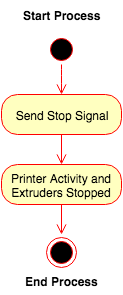

The diagram above was exported from draw.io. Its source (the exported page's mxGraphModel, read from the mxfile embedded in the PNG):
<mxGraphModel dx="1430" dy="726" grid="1" gridSize="10" guides="1" tooltips="1" connect="1" arrows="1" fold="1" page="1" pageScale="1" pageWidth="800" pageHeight="550" math="0" shadow="0">
  <root>
    <mxCell id="0" />
    <mxCell id="1" parent="0" />
    <mxCell id="5aec69766888bbfc-1" value="sf" style="ellipse;html=1;shape=startState;fillColor=#000000;strokeColor=#ff0000;" vertex="1" parent="1">
      <mxGeometry x="215" y="81" width="30" height="30" as="geometry" />
    </mxCell>
    <mxCell id="5aec69766888bbfc-2" value="Start Process" style="text;html=1;align=center;fontStyle=1;verticalAlign=middle;spacingLeft=3;spacingRight=3;strokeColor=none;rotatable=0;points=[[0,0.5],[1,0.5]];portConstraint=eastwest;" vertex="1" parent="1">
      <mxGeometry x="190" y="48" width="80" height="26" as="geometry" />
    </mxCell>
    <mxCell id="5aec69766888bbfc-3" value="Send Stop Signal" style="rounded=1;whiteSpace=wrap;html=1;arcSize=40;fillColor=#ffffc0;strokeColor=#ff0000;" vertex="1" parent="1">
      <mxGeometry x="170" y="141" width="120" height="40" as="geometry" />
    </mxCell>
    <mxCell id="5aec69766888bbfc-4" value="" style="edgeStyle=orthogonalEdgeStyle;html=1;verticalAlign=bottom;endArrow=open;endSize=8;strokeColor=#ff0000;entryX=0.5;entryY=0;" edge="1" source="5aec69766888bbfc-3" target="5aec69766888bbfc-5" parent="1">
      <mxGeometry x="230" y="181" as="geometry">
        <mxPoint x="205" y="116" as="targetPoint" />
        <Array as="points">
          <mxPoint x="230" y="141" />
          <mxPoint x="230" y="141" />
        </Array>
      </mxGeometry>
    </mxCell>
    <mxCell id="5aec69766888bbfc-5" value="Printer Activity and Extruders Stopped" style="rounded=1;whiteSpace=wrap;html=1;arcSize=40;fillColor=#ffffc0;strokeColor=#ff0000;" vertex="1" parent="1">
      <mxGeometry x="170" y="211" width="120" height="40" as="geometry" />
    </mxCell>
    <mxCell id="5aec69766888bbfc-6" value="" style="edgeStyle=orthogonalEdgeStyle;html=1;verticalAlign=bottom;endArrow=open;endSize=8;strokeColor=#ff0000;" edge="1" source="5aec69766888bbfc-5" parent="1">
      <mxGeometry x="230" y="251" as="geometry">
        <mxPoint x="230" y="281" as="targetPoint" />
      </mxGeometry>
    </mxCell>
    <mxCell id="5aec69766888bbfc-7" value="End Process" style="text;html=1;align=center;fontStyle=1;verticalAlign=middle;spacingLeft=3;spacingRight=3;strokeColor=none;rotatable=0;points=[[0,0.5],[1,0.5]];portConstraint=eastwest;" vertex="1" parent="1">
      <mxGeometry x="190" y="314" width="80" height="26" as="geometry" />
    </mxCell>
    <mxCell id="5aec69766888bbfc-8" value="" style="ellipse;html=1;shape=endState;fillColor=#000000;strokeColor=#ff0000;" vertex="1" parent="1">
      <mxGeometry x="215" y="284" width="30" height="30" as="geometry" />
    </mxCell>
    <mxCell id="5aec69766888bbfc-9" value="" style="edgeStyle=orthogonalEdgeStyle;html=1;verticalAlign=bottom;endArrow=open;endSize=8;strokeColor=#ff0000;entryX=0.5;entryY=0;exitX=0.5;exitY=1;" edge="1" source="5aec69766888bbfc-1" target="5aec69766888bbfc-3" parent="1">
      <mxGeometry x="240" y="191" as="geometry">
        <mxPoint x="240" y="221" as="targetPoint" />
        <mxPoint x="315" y="111" as="sourcePoint" />
        <Array as="points">
          <mxPoint x="230" y="121" />
          <mxPoint x="230" y="121" />
        </Array>
      </mxGeometry>
    </mxCell>
  </root>
</mxGraphModel>